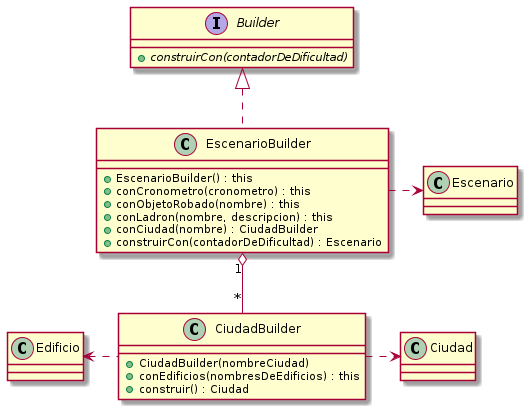

The diagram above was rendered by PlantUML. Its source (embedded in the PNG):
@startuml

interface Builder {
    + {abstract} construirCon(contadorDeDificultad)
}

class EscenarioBuilder implements Builder {
    + EscenarioBuilder() : this
    + conCronometro(cronometro) : this
    + conObjetoRobado(nombre) : this
    + conLadron(nombre, descripcion) : this
    + conCiudad(nombre) : CiudadBuilder
    + construirCon(contadorDeDificultad) : Escenario
}

class CiudadBuilder {
    + CiudadBuilder(nombreCiudad)
    + conEdificios(nombresDeEdificios) : this
    + construir() : Ciudad
}

EscenarioBuilder "1" o-- "*" CiudadBuilder
EscenarioBuilder .> Escenario
CiudadBuilder .> Ciudad
Edificio <. CiudadBuilder

@enduml